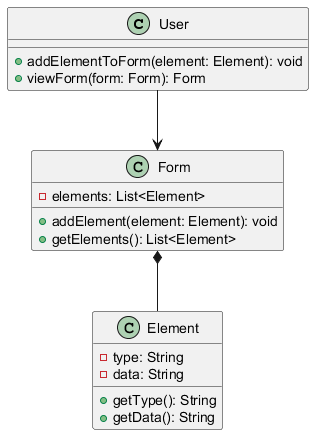

The diagram above was rendered by PlantUML. Its source (embedded in the PNG):
@startuml
class User {
    + addElementToForm(element: Element): void
    + viewForm(form: Form): Form
}  

class Form {
    - elements: List<Element>
    + addElement(element: Element): void
    + getElements(): List<Element>
}

class Element {
    - type: String
    - data: String
    + getType(): String
    + getData(): String
}

User --> Form
Form *-- Element
@enduml